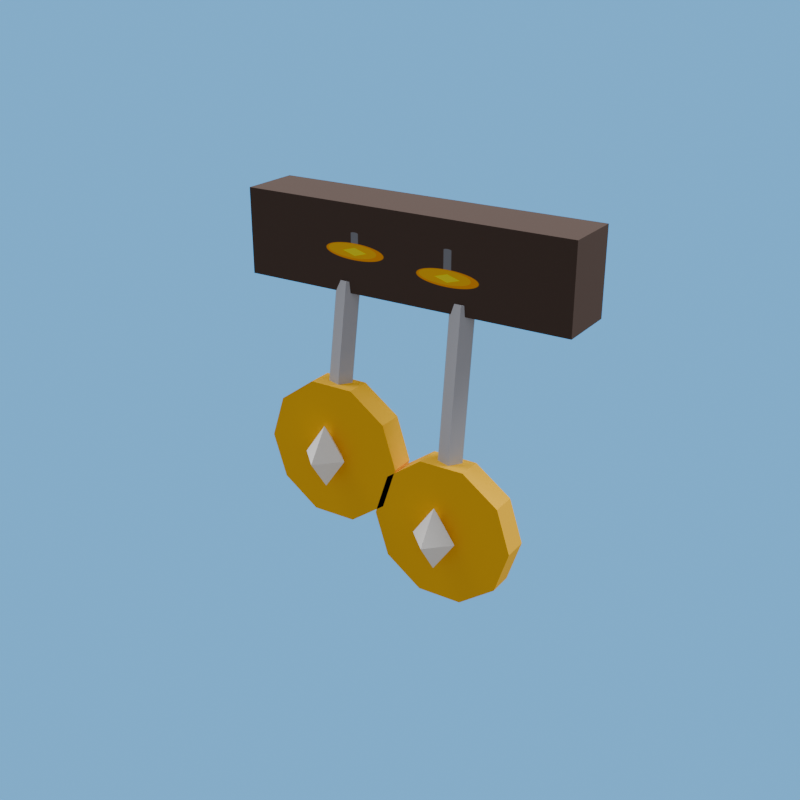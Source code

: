 # Source: trophy_counter_2.blend  (saved by Blender 5.2.44; exported with 4.5.12 LTS)
import bpy
from mathutils import Matrix  # noqa: F401  (used for matrix-valued properties, if any)

bpy.ops.wm.read_factory_settings(use_empty=True)
scene = bpy.context.scene
scene.name = 'R4_trophy_counter_2'

# ---- collections
col_asset_trophy_counter_2 = bpy.data.collections.new('Asset_trophy_counter_2'); scene.collection.children.link(col_asset_trophy_counter_2)

# ---- images (referenced by path relative to the original .blend; pixels are not part of the script)
import os
ASSET_DIR = os.environ.get("B2B_ASSET_DIR", "")  # directory of the original .blend (textures are referenced by path, not embedded)
HERE = os.path.dirname(os.path.abspath(__file__))  # packed textures are extracted next to this script under _unpacked/

def load_image(name, relpath, width, height, colorspace="sRGB"):
    """Load a texture the original file referenced (path relative to the .blend, or extracted next to this script)."""
    p = next((c for c in (os.path.join(HERE, relpath), os.path.join(ASSET_DIR, relpath)) if relpath and os.path.exists(c)), "")
    if p:
        img = bpy.data.images.load(p, check_existing=True)
        img.name = name
    else:  # same state as the original file: an image datablock whose file is absent (Cycles renders it pink)
        img = bpy.data.images.new(name, width, height)
        img.source = "FILE"
        img.filepath = "//" + (relpath or name)
    img.colorspace_settings.name = colorspace
    return img
img_trophy_counter_2_overlay_png = load_image('trophy_counter_2_overlay.png', '_unpacked/trophy_counter_2_overlay.0bb0086d.png', 512, 512, 'sRGB')

# ---- materials (node trees are filled in below, after node groups)
mat_rf_mat_leather_dark = bpy.data.materials.new('RF_Mat_leather_dark')
mat_rf_mat_leather_dark.diffuse_color = (0.06848, 0.04231, 0.03434, 1.0)
mat_trophy_counter_2_decal = bpy.data.materials.new('trophy_counter_2_Decal')
mat_trophy_counter_2_decal.diffuse_color = (0.06848, 0.04231, 0.03434, 1.0)
mat_rf_mat_steel = bpy.data.materials.new('RF_Mat_steel')
mat_rf_mat_steel.diffuse_color = (0.5089, 0.5271, 0.6038, 1.0)
mat_rf_mat_gold = bpy.data.materials.new('RF_Mat_gold')
mat_rf_mat_gold.diffuse_color = (0.9473, 0.5149, 0.001214, 1.0)
mat_rf_mat_neutral_white = bpy.data.materials.new('RF_Mat_neutral_white')
mat_rf_mat_neutral_white.diffuse_color = (0.9911, 0.9911, 0.9911, 1.0)

# ---- material node trees
mat_rf_mat_leather_dark.use_nodes = True; mat_rf_mat_leather_dark.node_tree.nodes.clear()
_N = mat_rf_mat_leather_dark.node_tree.nodes; _L = mat_rf_mat_leather_dark.node_tree.links
n0 = _N.new('ShaderNodeBsdfPrincipled'); n0.name = 'Principled BSDF'; n0.location = (-200, 100)
n0.inputs[0].default_value = (0.06848, 0.04231, 0.03434, 1.0)
n0.inputs[2].default_value = 1.0
n0.inputs[10].default_value = 0.005
n1 = _N.new('ShaderNodeOutputMaterial'); n1.name = 'Material Output'; n1.location = (200, 100)
_L.new(n0.outputs[0], n1.inputs[0])
n1.is_active_output = True
mat_trophy_counter_2_decal.use_nodes = True; mat_trophy_counter_2_decal.node_tree.nodes.clear()
_N = mat_trophy_counter_2_decal.node_tree.nodes; _L = mat_trophy_counter_2_decal.node_tree.links
n0 = _N.new('ShaderNodeBsdfPrincipled'); n0.name = 'Principled BSDF'; n0.location = (-200, 100)
n0.inputs[2].default_value = 1.0
n0.inputs[10].default_value = 0.005
n1 = _N.new('ShaderNodeOutputMaterial'); n1.name = 'Material Output'; n1.location = (200, 100)
n2 = _N.new('ShaderNodeTexImage'); n2.name = 'Image Texture'; n2.location = (0, 0)
n2.image = img_trophy_counter_2_overlay_png
n3 = _N.new('ShaderNodeUVMap'); n3.name = 'UV Map'; n3.location = (0, 0)
n3.width = 160
n3.uv_map = 'UVMap'
_L.new(n0.outputs[0], n1.inputs[0])
_L.new(n2.outputs[0], n0.inputs[0])
_L.new(n3.outputs[0], n2.inputs[0])
n1.is_active_output = True
mat_rf_mat_steel.use_nodes = True; mat_rf_mat_steel.node_tree.nodes.clear()
_N = mat_rf_mat_steel.node_tree.nodes; _L = mat_rf_mat_steel.node_tree.links
n0 = _N.new('ShaderNodeBsdfPrincipled'); n0.name = 'Principled BSDF'; n0.location = (-200, 100)
n0.inputs[0].default_value = (0.5089, 0.5271, 0.6038, 1.0)
n0.inputs[2].default_value = 1.0
n0.inputs[10].default_value = 0.005
n1 = _N.new('ShaderNodeOutputMaterial'); n1.name = 'Material Output'; n1.location = (200, 100)
_L.new(n0.outputs[0], n1.inputs[0])
n1.is_active_output = True
mat_rf_mat_gold.use_nodes = True; mat_rf_mat_gold.node_tree.nodes.clear()
_N = mat_rf_mat_gold.node_tree.nodes; _L = mat_rf_mat_gold.node_tree.links
n0 = _N.new('ShaderNodeBsdfPrincipled'); n0.name = 'Principled BSDF'; n0.location = (-200, 100)
n0.inputs[0].default_value = (0.9473, 0.5149, 0.001214, 1.0)
n0.inputs[2].default_value = 1.0
n0.inputs[10].default_value = 0.005
n1 = _N.new('ShaderNodeOutputMaterial'); n1.name = 'Material Output'; n1.location = (200, 100)
_L.new(n0.outputs[0], n1.inputs[0])
n1.is_active_output = True
mat_rf_mat_neutral_white.use_nodes = True; mat_rf_mat_neutral_white.node_tree.nodes.clear()
_N = mat_rf_mat_neutral_white.node_tree.nodes; _L = mat_rf_mat_neutral_white.node_tree.links
n0 = _N.new('ShaderNodeBsdfPrincipled'); n0.name = 'Principled BSDF'; n0.location = (-200, 100)
n0.inputs[0].default_value = (0.9911, 0.9911, 0.9911, 1.0)
n0.inputs[2].default_value = 1.0
n0.inputs[10].default_value = 0.005
n1 = _N.new('ShaderNodeOutputMaterial'); n1.name = 'Material Output'; n1.location = (200, 100)
_L.new(n0.outputs[0], n1.inputs[0])
n1.is_active_output = True

# ---- world
world_r4_trophy_counter_2_sky = bpy.data.worlds.new('R4_trophy_counter_2_Sky'); scene.world = world_r4_trophy_counter_2_sky
world_r4_trophy_counter_2_sky.use_nodes = True; world_r4_trophy_counter_2_sky.node_tree.nodes.clear()
_N = world_r4_trophy_counter_2_sky.node_tree.nodes; _L = world_r4_trophy_counter_2_sky.node_tree.links
n0 = _N.new('ShaderNodeBackground'); n0.name = 'Background'; n0.location = (-200, 100)
n0.inputs[0].default_value = (0.75, 0.75, 0.75, 1.0)
n0.inputs[1].default_value = 0.45
n1 = _N.new('ShaderNodeOutputWorld'); n1.name = 'World Output'; n1.location = (200, 100)
n2 = _N.new('ShaderNodeBackground'); n2.name = 'Background.001'; n2.location = (0, 0)
n2.inputs[0].default_value = (0.159, 0.5149, 0.9734, 1.0)
n3 = _N.new('ShaderNodeLightPath'); n3.name = 'Light Path'; n3.location = (0, 0)
n4 = _N.new('ShaderNodeMixShader'); n4.name = 'Mix Shader'; n4.location = (0, 0)
_L.new(n3.outputs[0], n4.inputs[0])
_L.new(n0.outputs[0], n4.inputs[1])
_L.new(n2.outputs[0], n4.inputs[2])
_L.new(n4.outputs[0], n1.inputs[0])
n1.is_active_output = True

# ---- cameras
cam_trophy_counter_2_previewcamera = bpy.data.cameras.new('trophy_counter_2_PreviewCamera')

# ---- lights
light_rf_key_018 = bpy.data.lights.new('RF_Key.018', 'AREA')
light_rf_key_018.energy = 1300.0
light_rf_key_018.shape = 'DISK'
light_rf_key_018.size = 7.0
light_rf_fill_018 = bpy.data.lights.new('RF_Fill.018', 'AREA')
light_rf_fill_018.energy = 800.0
light_rf_fill_018.shape = 'DISK'
light_rf_fill_018.size = 6.0

# ---- meshes
me_trophy_beltmount_mesh_001 = bpy.data.meshes.new('Trophy_BeltMount_Mesh.001')
me_trophy_beltmount_mesh_001.from_pydata([(0.15, -0.5255, 0.825), (0.51, -0.5255, 0.825), (0.51, -0.4605, 0.825), (0.15, -0.4605, 0.825), (0.15, -0.5255, 0.915), (0.51, -0.5255, 0.915), (0.51, -0.4605, 0.915), (0.15, -0.4605, 0.915), (0.278, -0.516, 0.835), (0.269, -0.5282, 0.837), (0.2545, -0.5235, 0.8362), (0.2545, -0.5085, 0.8338), (0.269, -0.5038, 0.833), (0.278, -0.535, 0.72), (0.269, -0.5472, 0.722), (0.2545, -0.5425, 0.7212), (0.2545, -0.5275, 0.7188), (0.269, -0.5228, 0.718), (0.342, -0.5525, 0.66), (0.3273, -0.5525, 0.6147), (0.2888, -0.5525, 0.5868), (0.2412, -0.5525, 0.5868), (0.2027, -0.5525, 0.6147), (0.188, -0.5525, 0.66), (0.2027, -0.5525, 0.7053), (0.2412, -0.5525, 0.7332), (0.2888, -0.5525, 0.7332), (0.3273, -0.5525, 0.7053), (0.342, -0.5255, 0.66), (0.3273, -0.5255, 0.6147), (0.2888, -0.5255, 0.5868), (0.2412, -0.5255, 0.5868), (0.2027, -0.5255, 0.6147), (0.188, -0.5255, 0.66), (0.2027, -0.5255, 0.7053), (0.2412, -0.5255, 0.7332), (0.2888, -0.5255, 0.7332), (0.3273, -0.5255, 0.7053), (0.265, -0.565, 0.694), (0.265, -0.565, 0.626), (0.2888, -0.565, 0.66), (0.265, -0.5412, 0.66), (0.2412, -0.565, 0.66), (0.265, -0.5888, 0.66), (0.408, -0.516, 0.835), (0.399, -0.5283, 0.8364), (0.3845, -0.5236, 0.8358), (0.3845, -0.5084, 0.8342), (0.399, -0.5037, 0.8336), (0.408, -0.535, 0.665), (0.399, -0.5473, 0.6664), (0.3845, -0.5426, 0.6658), (0.3845, -0.5274, 0.6642), (0.399, -0.5227, 0.6636), (0.472, -0.5525, 0.605), (0.4573, -0.5525, 0.5597), (0.4188, -0.5525, 0.5318), (0.3712, -0.5525, 0.5318), (0.3327, -0.5525, 0.5597), (0.318, -0.5525, 0.605), (0.3327, -0.5525, 0.6503), (0.3712, -0.5525, 0.6782), (0.4188, -0.5525, 0.6782), (0.4573, -0.5525, 0.6503), (0.472, -0.5255, 0.605), (0.4573, -0.5255, 0.5597), (0.4188, -0.5255, 0.5318), (0.3712, -0.5255, 0.5318), (0.3327, -0.5255, 0.5597), (0.318, -0.5255, 0.605), (0.3327, -0.5255, 0.6503), (0.3712, -0.5255, 0.6782), (0.4188, -0.5255, 0.6782), (0.4573, -0.5255, 0.6503), (0.395, -0.565, 0.639), (0.395, -0.565, 0.571), (0.4188, -0.565, 0.605), (0.395, -0.5412, 0.605), (0.3712, -0.565, 0.605), (0.395, -0.5888, 0.605)], [], [(0, 3, 2, 1), (4, 5, 6, 7), (0, 1, 5, 4), (1, 2, 6, 5), (2, 3, 7, 6), (3, 0, 4, 7), (12, 11, 10, 9, 8), (13, 14, 15, 16, 17), (8, 9, 14, 13), (9, 10, 15, 14), (10, 11, 16, 15), (11, 12, 17, 16), (12, 8, 13, 17), (27, 26, 25, 24, 23, 22, 21, 20, 19, 18), (28, 29, 30, 31, 32, 33, 34, 35, 36, 37), (18, 19, 29, 28), (19, 20, 30, 29), (20, 21, 31, 30), (21, 22, 32, 31), (22, 23, 33, 32), (23, 24, 34, 33), (24, 25, 35, 34), (25, 26, 36, 35), (26, 27, 37, 36), (27, 18, 28, 37), (38, 40, 41), (38, 41, 42), (38, 42, 43), (38, 43, 40), (39, 41, 40), (39, 42, 41), (39, 43, 42), (39, 40, 43), (48, 47, 46, 45, 44), (49, 50, 51, 52, 53), (44, 45, 50, 49), (45, 46, 51, 50), (46, 47, 52, 51), (47, 48, 53, 52), (48, 44, 49, 53), (63, 62, 61, 60, 59, 58, 57, 56, 55, 54), (64, 65, 66, 67, 68, 69, 70, 71, 72, 73), (54, 55, 65, 64), (55, 56, 66, 65), (56, 57, 67, 66), (57, 58, 68, 67), (58, 59, 69, 68), (59, 60, 70, 69), (60, 61, 71, 70), (61, 62, 72, 71), (62, 63, 73, 72), (63, 54, 64, 73), (74, 76, 77), (74, 77, 78), (74, 78, 79), (74, 79, 76), (75, 77, 76), (75, 78, 77), (75, 79, 78), (75, 76, 79)])
me_trophy_beltmount_mesh_001.polygons.foreach_set('material_index', [1, 1, 1, 1, 1, 1, 2, 2, 2, 2, 2, 2, 2, 3, 3, 3, 3, 3, 3, 3, 3, 3, 3, 3, 3, 4, 4, 4, 4, 4, 4, 4, 4, 2, 2, 2, 2, 2, 2, 2, 3, 3, 3, 3, 3, 3, 3, 3, 3, 3, 3, 3, 4, 4, 4, 4, 4, 4, 4, 4])
_uv = me_trophy_beltmount_mesh_001.uv_layers.new(name='UVMap')
_uv.uv.foreach_set('vector', [1.656e-08, -1.325e-07, 1.656e-08, -1.325e-07, 1.0, -1.325e-07, 1.0, -1.325e-07, 1.656e-08, 1.0, 1.0, 1.0, 1.0, 1.0, 1.656e-08, 1.0, 1.656e-08, -1.325e-07, 1.0, -1.325e-07, 1.0, 1.0, 1.656e-08, 1.0, 1.0, -1.325e-07, 1.0, -1.325e-07, 1.0, 1.0, 1.0, 1.0, 1.0, -1.325e-07, 1.656e-08, -1.325e-07, 1.656e-08, 1.0, 1.0, 1.0, 1.656e-08, -1.325e-07, 1.656e-08, -1.325e-07, 1.656e-08, 1.0, 1.656e-08, 1.0, 0.0, 0.0, 0.0, 0.0, 0.0, 0.0, 0.0, 0.0, 0.0, 0.0, 0.0, 0.0, 0.0, 0.0, 0.0, 0.0, 0.0, 0.0, 0.0, 0.0, 0.0, 0.0, 0.0, 0.0, 0.0, 0.0, 0.0, 0.0, 0.0, 0.0, 0.0, 0.0, 0.0, 0.0, 0.0, 0.0, 0.0, 0.0, 0.0, 0.0, 0.0, 0.0, 0.0, 0.0, 0.0, 0.0, 0.0, 0.0, 0.0, 0.0, 0.0, 0.0, 0.0, 0.0, 0.0, 0.0, 0.0, 0.0, 0.0, 0.0, 0.0, 0.0, 0.0, 0.0, 0.0, 0.0, 0.0, 0.0, 0.0, 0.0, 0.0, 0.0, 0.0, 0.0, 0.0, 0.0, 0.0, 0.0, 0.0, 0.0, 0.0, 0.0, 0.0, 0.0, 0.0, 0.0, 0.0, 0.0, 0.0, 0.0, 0.0, 0.0, 0.0, 0.0, 0.0, 0.0, 0.0, 0.0, 0.0, 0.0, 0.0, 0.0, 0.0, 0.0, 0.0, 0.0, 0.0, 0.0, 0.0, 0.0, 0.0, 0.0, 0.0, 0.0, 0.0, 0.0, 0.0, 0.0, 0.0, 0.0, 0.0, 0.0, 0.0, 0.0, 0.0, 0.0, 0.0, 0.0, 0.0, 0.0, 0.0, 0.0, 0.0, 0.0, 0.0, 0.0, 0.0, 0.0, 0.0, 0.0, 0.0, 0.0, 0.0, 0.0, 0.0, 0.0, 0.0, 0.0, 0.0, 0.0, 0.0, 0.0, 0.0, 0.0, 0.0, 0.0, 0.0, 0.0, 0.0, 0.0, 0.0, 0.0, 0.0, 0.0, 0.0, 0.0, 0.0, 0.0, 0.0, 0.0, 0.0, 0.0, 0.0, 0.0, 0.0, 0.0, 0.0, 0.0, 0.0, 0.0, 0.0, 0.0, 0.0, 0.0, 0.0, 0.0, 0.0, 0.0, 0.0, 0.0, 0.0, 0.0, 0.0, 0.0, 0.0, 0.0, 0.0, 0.0, 0.0, 0.0, 0.0, 0.0, 0.0, 0.0, 0.0, 0.0, 0.0, 0.0, 0.0, 0.0, 0.0, 0.0, 0.0, 0.0, 0.0, 0.0, 0.0, 0.0, 0.0, 0.0, 0.0, 0.0, 0.0, 0.0, 0.0, 0.0, 0.0, 0.0, 0.0, 0.0, 0.0, 0.0, 0.0, 0.0, 0.0, 0.0, 0.0, 0.0, 0.0, 0.0, 0.0, 0.0, 0.0, 0.0, 0.0, 0.0, 0.0, 0.0, 0.0, 0.0, 0.0, 0.0, 0.0, 0.0, 0.0, 0.0, 0.0, 0.0, 0.0, 0.0, 0.0, 0.0, 0.0, 0.0, 0.0, 0.0, 0.0, 0.0, 0.0, 0.0, 0.0, 0.0, 0.0, 0.0, 0.0, 0.0, 0.0, 0.0, 0.0, 0.0, 0.0, 0.0, 0.0, 0.0, 0.0, 0.0, 0.0, 0.0, 0.0, 0.0, 0.0, 0.0, 0.0, 0.0, 0.0, 0.0, 0.0, 0.0, 0.0, 0.0, 0.0, 0.0, 0.0, 0.0, 0.0, 0.0, 0.0, 0.0, 0.0, 0.0, 0.0, 0.0, 0.0, 0.0, 0.0, 0.0, 0.0, 0.0, 0.0, 0.0, 0.0, 0.0, 0.0, 0.0, 0.0, 0.0, 0.0, 0.0, 0.0, 0.0, 0.0, 0.0, 0.0, 0.0, 0.0, 0.0, 0.0, 0.0, 0.0, 0.0, 0.0, 0.0, 0.0, 0.0, 0.0, 0.0, 0.0, 0.0, 0.0, 0.0, 0.0, 0.0, 0.0, 0.0, 0.0, 0.0, 0.0, 0.0, 0.0, 0.0, 0.0, 0.0, 0.0, 0.0, 0.0, 0.0, 0.0, 0.0, 0.0, 0.0, 0.0, 0.0, 0.0, 0.0, 0.0, 0.0, 0.0, 0.0, 0.0, 0.0, 0.0, 0.0, 0.0, 0.0, 0.0, 0.0, 0.0, 0.0, 0.0, 0.0, 0.0, 0.0, 0.0, 0.0, 0.0, 0.0, 0.0, 0.0, 0.0, 0.0, 0.0, 0.0, 0.0, 0.0, 0.0, 0.0, 0.0, 0.0, 0.0, 0.0, 0.0, 0.0, 0.0, 0.0, 0.0, 0.0, 0.0, 0.0, 0.0, 0.0, 0.0, 0.0, 0.0, 0.0, 0.0, 0.0, 0.0, 0.0, 0.0, 0.0, 0.0, 0.0, 0.0, 0.0, 0.0, 0.0, 0.0, 0.0, 0.0, 0.0, 0.0, 0.0, 0.0, 0.0, 0.0, 0.0, 0.0, 0.0, 0.0, 0.0, 0.0, 0.0, 0.0, 0.0, 0.0, 0.0])
me_trophy_beltmount_mesh_001.materials.append(mat_rf_mat_leather_dark)
me_trophy_beltmount_mesh_001.materials.append(mat_trophy_counter_2_decal)
me_trophy_beltmount_mesh_001.materials.append(mat_rf_mat_steel)
me_trophy_beltmount_mesh_001.materials.append(mat_rf_mat_gold)
me_trophy_beltmount_mesh_001.materials.append(mat_rf_mat_neutral_white)
me_trophy_beltmount_mesh_001.update()
arm_rf_pudge_rig_data_012 = bpy.data.armatures.new('RF_Pudge_Rig_Data.012')  # bones are not reproduced

# ---- objects
ob_rf_key_018 = bpy.data.objects.new('RF_Key.018', light_rf_key_018)
ob_rf_fill_018 = bpy.data.objects.new('RF_Fill.018', light_rf_fill_018)
ob_trophy_counter_2_previewcamera = bpy.data.objects.new('trophy_counter_2_PreviewCamera', cam_trophy_counter_2_previewcamera)
ob_equipment_root = bpy.data.objects.new('equipment_root', None)
ob_trophy_counter_2_rig = bpy.data.objects.new('trophy_counter_2_Rig', arm_rf_pudge_rig_data_012)
ob_trophy_counter_2_wearable = bpy.data.objects.new('trophy_counter_2_Wearable', me_trophy_beltmount_mesh_001)

# ---- transforms, parenting, visibility, modifiers, constraints
ob_rf_key_018.location = (-5.0, 1.0, 10.0)
ob_rf_key_018.rotation_euler = (0.5155, 9.167e-08, -1.373)
ob_rf_fill_018.location = (5.0, 4.0, 7.0)
ob_rf_fill_018.rotation_euler = (0.7314, 2.102e-08, 1.951)
ob_trophy_counter_2_previewcamera.location = (0.88, -1.375, 1.173)
ob_trophy_counter_2_previewcamera.rotation_euler = (1.153, 2.449e-08, 0.5743)
ob_equipment_root.location = (0.0, 0.0, 0.0)
ob_equipment_root.empty_display_size = 0.12
ob_trophy_counter_2_rig.parent = ob_equipment_root
ob_trophy_counter_2_rig.location = (0.0, 0.0, 0.0)
ob_trophy_counter_2_rig.show_in_front = True
ob_trophy_counter_2_wearable.parent = ob_trophy_counter_2_rig
ob_trophy_counter_2_wearable.location = (0.0, 0.0, 0.0)
_vg = ob_trophy_counter_2_wearable.vertex_groups.new(name='pelvis')
_vg.add([0, 1, 2, 3, 4, 5, 6, 7, 8, 9, 10, 11, 12, 13, 14, 15, 16, 17, 18, 19, 20, 21, 22, 23, 24, 25, 26, 27, 28, 29, 30, 31, 32, 33, 34, 35, 36, 37, 38, 39, 40, 41, 42, 43, 44, 45, 46, 47, 48, 49, 50, 51, 52, 53, 54, 55, 56, 57, 58, 59, 60, 61, 62, 63, 64, 65, 66, 67, 68, 69, 70, 71, 72, 73, 74, 75, 76, 77, 78, 79], 1.0, 'REPLACE')
_m = ob_trophy_counter_2_wearable.modifiers.new('Pudge_Compatible_Skin', 'ARMATURE')
_m.object = ob_trophy_counter_2_rig

# ---- collection membership
scene.collection.objects.link(ob_rf_key_018)
scene.collection.objects.link(ob_rf_fill_018)
scene.collection.objects.link(ob_trophy_counter_2_previewcamera)
col_asset_trophy_counter_2.objects.link(ob_equipment_root)
col_asset_trophy_counter_2.objects.link(ob_trophy_counter_2_rig)
col_asset_trophy_counter_2.objects.link(ob_trophy_counter_2_wearable)

# ---- scene / render settings (as saved in the file)
scene.camera = ob_trophy_counter_2_previewcamera
scene.frame_start = 1; scene.frame_end = 250; scene.frame_set(1)
scene.render.engine = 'BLENDER_EEVEE_NEXT'
scene.render.image_settings.exr_codec = 'NONE'
scene.render.resolution_x = 1000
scene.render.resolution_y = 1000
scene.render.fps = 30
scene.render.use_bake_clear = False
scene.render.bake_margin = 0
scene.render.bake_bias = 0.0
scene.render.bake_samples = 0
scene.render.simplify_subdivision_render = 0
scene.render.simplify_child_particles_render = 0.0
scene.render.compositor_device = 'GPU'
scene.eevee.use_volume_custom_range = False
scene.eevee.gtao_distance = 0.0
scene.eevee.use_fast_gi = False
scene.eevee.fast_gi_thickness_near = 0.1
scene.eevee.fast_gi_thickness_far = 0.0
scene.eevee.ray_tracing_options.screen_trace_thickness = 0.1
bpy.context.view_layer.update()
